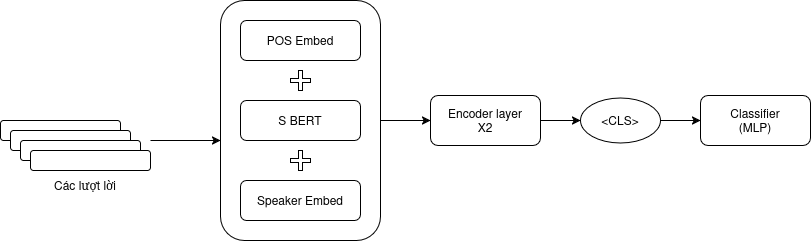

The diagram above was exported from draw.io. Its source (the exported page's mxGraphModel, read from the mxfile embedded in the PNG):
<mxGraphModel dx="1426" dy="912" grid="1" gridSize="10" guides="1" tooltips="1" connect="1" arrows="1" fold="1" page="1" pageScale="1" pageWidth="850" pageHeight="1100" math="0" shadow="0">
  <root>
    <mxCell id="0" />
    <mxCell id="1" parent="0" />
    <mxCell id="PvnSzql7_RPc6a3fesQC-14" edge="1" parent="1" source="PvnSzql7_RPc6a3fesQC-12" style="edgeStyle=orthogonalEdgeStyle;rounded=0;orthogonalLoop=1;jettySize=auto;html=1;exitX=1;exitY=0.5;exitDx=0;exitDy=0;entryX=0;entryY=0.5;entryDx=0;entryDy=0;" target="PvnSzql7_RPc6a3fesQC-9">
      <mxGeometry relative="1" as="geometry" />
    </mxCell>
    <mxCell id="PvnSzql7_RPc6a3fesQC-12" parent="1" style="rounded=1;whiteSpace=wrap;html=1;" value="" vertex="1">
      <mxGeometry height="240" width="160" x="250" y="310" as="geometry" />
    </mxCell>
    <mxCell id="PvnSzql7_RPc6a3fesQC-5" connectable="0" parent="1" style="group" value="" vertex="1">
      <mxGeometry height="50" width="150" x="30" y="430" as="geometry" />
    </mxCell>
    <mxCell id="PvnSzql7_RPc6a3fesQC-1" parent="PvnSzql7_RPc6a3fesQC-5" style="rounded=1;whiteSpace=wrap;html=1;" value="" vertex="1">
      <mxGeometry height="20" width="120" as="geometry" />
    </mxCell>
    <mxCell id="PvnSzql7_RPc6a3fesQC-2" parent="PvnSzql7_RPc6a3fesQC-5" style="rounded=1;whiteSpace=wrap;html=1;" value="" vertex="1">
      <mxGeometry height="20" width="120" x="10" y="10" as="geometry" />
    </mxCell>
    <mxCell id="PvnSzql7_RPc6a3fesQC-3" parent="PvnSzql7_RPc6a3fesQC-5" style="rounded=1;whiteSpace=wrap;html=1;" value="" vertex="1">
      <mxGeometry height="20" width="120" x="20" y="20" as="geometry" />
    </mxCell>
    <mxCell id="PvnSzql7_RPc6a3fesQC-4" parent="PvnSzql7_RPc6a3fesQC-5" style="rounded=1;whiteSpace=wrap;html=1;" value="" vertex="1">
      <mxGeometry height="20" width="120" x="30" y="30" as="geometry" />
    </mxCell>
    <mxCell id="PvnSzql7_RPc6a3fesQC-6" parent="1" style="rounded=1;whiteSpace=wrap;html=1;" value="POS Embed" vertex="1">
      <mxGeometry height="40" width="120" x="270" y="330" as="geometry" />
    </mxCell>
    <mxCell id="PvnSzql7_RPc6a3fesQC-7" parent="1" style="rounded=1;whiteSpace=wrap;html=1;" value="S BERT" vertex="1">
      <mxGeometry height="40" width="120" x="270" y="410" as="geometry" />
    </mxCell>
    <mxCell id="PvnSzql7_RPc6a3fesQC-8" parent="1" style="rounded=1;whiteSpace=wrap;html=1;" value="Speaker Embed" vertex="1">
      <mxGeometry height="40" width="120" x="270" y="490" as="geometry" />
    </mxCell>
    <mxCell id="PvnSzql7_RPc6a3fesQC-15" edge="1" parent="1" source="PvnSzql7_RPc6a3fesQC-9" style="edgeStyle=orthogonalEdgeStyle;rounded=0;orthogonalLoop=1;jettySize=auto;html=1;exitX=1;exitY=0.5;exitDx=0;exitDy=0;entryX=0;entryY=0.5;entryDx=0;entryDy=0;" target="PvnSzql7_RPc6a3fesQC-10">
      <mxGeometry relative="1" as="geometry" />
    </mxCell>
    <mxCell id="PvnSzql7_RPc6a3fesQC-9" parent="1" style="rounded=1;whiteSpace=wrap;html=1;" value="&lt;div&gt;Encoder layer&lt;/div&gt;&lt;div&gt;X2&lt;/div&gt;" vertex="1">
      <mxGeometry height="50" width="110" x="460" y="405" as="geometry" />
    </mxCell>
    <mxCell id="PvnSzql7_RPc6a3fesQC-16" edge="1" parent="1" source="PvnSzql7_RPc6a3fesQC-10" style="edgeStyle=orthogonalEdgeStyle;rounded=0;orthogonalLoop=1;jettySize=auto;html=1;exitX=1;exitY=0.5;exitDx=0;exitDy=0;entryX=0;entryY=0.5;entryDx=0;entryDy=0;" target="PvnSzql7_RPc6a3fesQC-11">
      <mxGeometry relative="1" as="geometry" />
    </mxCell>
    <mxCell id="PvnSzql7_RPc6a3fesQC-10" parent="1" style="ellipse;whiteSpace=wrap;html=1;" value="&amp;lt;CLS&amp;gt;" vertex="1">
      <mxGeometry height="45" width="80" x="610" y="407.5" as="geometry" />
    </mxCell>
    <mxCell id="PvnSzql7_RPc6a3fesQC-11" parent="1" style="rounded=1;whiteSpace=wrap;html=1;" value="&lt;div&gt;Classifier&lt;/div&gt;&lt;div&gt;(MLP)&lt;/div&gt;" vertex="1">
      <mxGeometry height="50" width="110" x="730" y="405" as="geometry" />
    </mxCell>
    <mxCell id="PvnSzql7_RPc6a3fesQC-13" edge="1" parent="1" style="endArrow=classic;html=1;rounded=0;" value="">
      <mxGeometry height="50" relative="1" width="50" as="geometry">
        <mxPoint x="180" y="450" as="sourcePoint" />
        <mxPoint x="250" y="450" as="targetPoint" />
      </mxGeometry>
    </mxCell>
    <mxCell id="PvnSzql7_RPc6a3fesQC-17" parent="1" style="text;html=1;whiteSpace=wrap;strokeColor=none;fillColor=none;align=center;verticalAlign=middle;rounded=0;" value="Các lượt lời" vertex="1">
      <mxGeometry height="30" width="70" x="80" y="480" as="geometry" />
    </mxCell>
    <mxCell id="PvnSzql7_RPc6a3fesQC-24" parent="1" style="shape=cross;whiteSpace=wrap;html=1;" value="" vertex="1">
      <mxGeometry height="20" width="20" x="320" y="380" as="geometry" />
    </mxCell>
    <mxCell id="PvnSzql7_RPc6a3fesQC-26" parent="1" style="shape=cross;whiteSpace=wrap;html=1;" value="" vertex="1">
      <mxGeometry height="20" width="20" x="320" y="460" as="geometry" />
    </mxCell>
  </root>
</mxGraphModel>